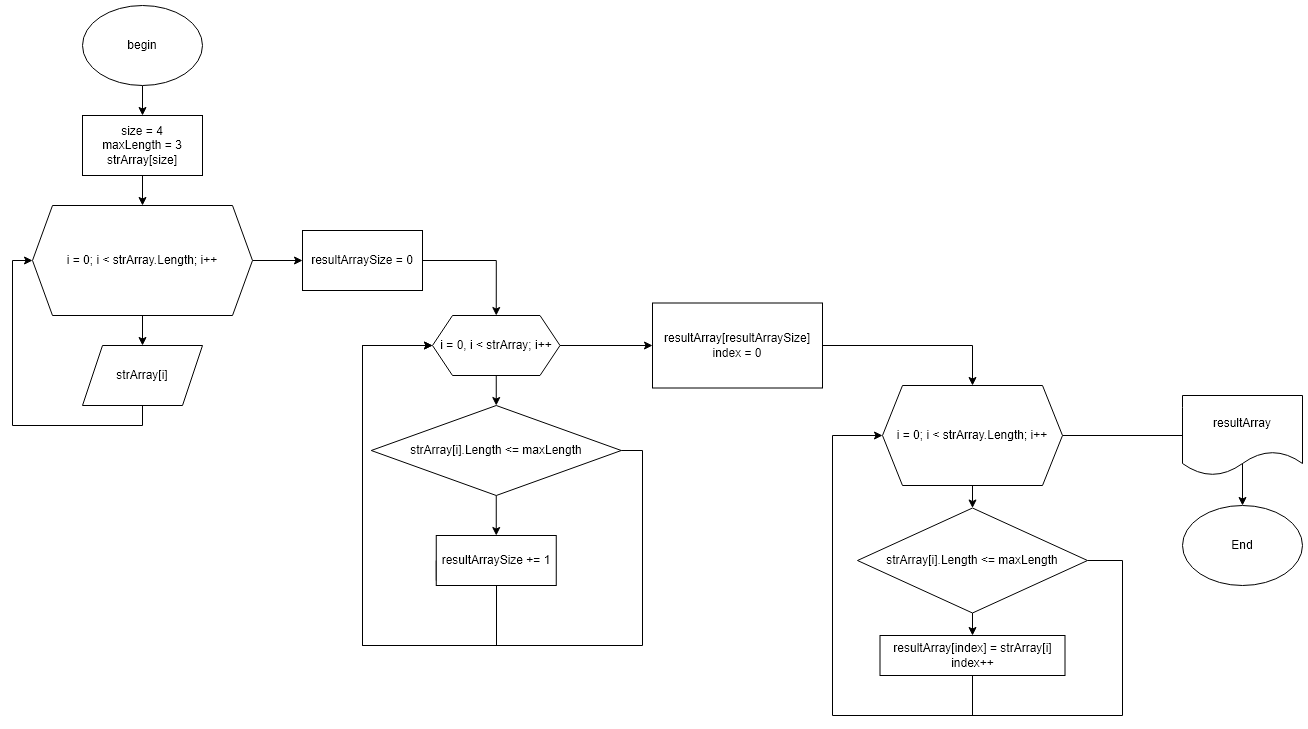

The diagram above was exported from draw.io. Its source (the exported page's mxGraphModel, read from the mxfile embedded in the PNG):
<mxGraphModel dx="2249" dy="762" grid="1" gridSize="10" guides="1" tooltips="1" connect="1" arrows="1" fold="1" page="1" pageScale="1" pageWidth="827" pageHeight="1169" math="0" shadow="0">
  <root>
    <mxCell id="0" />
    <mxCell id="1" parent="0" />
    <mxCell id="89JwzjlR78fx26pTJRmr-3" style="edgeStyle=orthogonalEdgeStyle;rounded=0;orthogonalLoop=1;jettySize=auto;html=1;exitX=0.5;exitY=1;exitDx=0;exitDy=0;entryX=0.5;entryY=0;entryDx=0;entryDy=0;" edge="1" parent="1" source="89JwzjlR78fx26pTJRmr-1" target="89JwzjlR78fx26pTJRmr-2">
      <mxGeometry relative="1" as="geometry" />
    </mxCell>
    <mxCell id="89JwzjlR78fx26pTJRmr-1" value="begin" style="ellipse;whiteSpace=wrap;html=1;" vertex="1" parent="1">
      <mxGeometry x="70" y="70" width="120" height="80" as="geometry" />
    </mxCell>
    <mxCell id="89JwzjlR78fx26pTJRmr-7" style="edgeStyle=orthogonalEdgeStyle;rounded=0;orthogonalLoop=1;jettySize=auto;html=1;exitX=0.5;exitY=1;exitDx=0;exitDy=0;" edge="1" parent="1" source="89JwzjlR78fx26pTJRmr-2" target="89JwzjlR78fx26pTJRmr-4">
      <mxGeometry relative="1" as="geometry" />
    </mxCell>
    <mxCell id="89JwzjlR78fx26pTJRmr-2" value="size = 4&lt;br&gt;maxLength = 3&lt;br&gt;strArray[size]" style="rounded=0;whiteSpace=wrap;html=1;" vertex="1" parent="1">
      <mxGeometry x="70" y="180" width="120" height="60" as="geometry" />
    </mxCell>
    <mxCell id="89JwzjlR78fx26pTJRmr-8" style="edgeStyle=orthogonalEdgeStyle;rounded=0;orthogonalLoop=1;jettySize=auto;html=1;exitX=0.5;exitY=1;exitDx=0;exitDy=0;entryX=0.5;entryY=0;entryDx=0;entryDy=0;" edge="1" parent="1" source="89JwzjlR78fx26pTJRmr-4" target="89JwzjlR78fx26pTJRmr-5">
      <mxGeometry relative="1" as="geometry" />
    </mxCell>
    <mxCell id="89JwzjlR78fx26pTJRmr-11" style="edgeStyle=orthogonalEdgeStyle;rounded=0;orthogonalLoop=1;jettySize=auto;html=1;exitX=1;exitY=0.5;exitDx=0;exitDy=0;entryX=0;entryY=0.5;entryDx=0;entryDy=0;" edge="1" parent="1" source="89JwzjlR78fx26pTJRmr-4" target="89JwzjlR78fx26pTJRmr-10">
      <mxGeometry relative="1" as="geometry" />
    </mxCell>
    <mxCell id="89JwzjlR78fx26pTJRmr-4" value="i = 0; i &amp;lt; strArray.Length; i++" style="shape=hexagon;perimeter=hexagonPerimeter2;whiteSpace=wrap;html=1;fixedSize=1;" vertex="1" parent="1">
      <mxGeometry x="20" y="270" width="220" height="110" as="geometry" />
    </mxCell>
    <mxCell id="89JwzjlR78fx26pTJRmr-9" style="edgeStyle=orthogonalEdgeStyle;rounded=0;orthogonalLoop=1;jettySize=auto;html=1;exitX=0.5;exitY=1;exitDx=0;exitDy=0;entryX=0;entryY=0.5;entryDx=0;entryDy=0;" edge="1" parent="1" source="89JwzjlR78fx26pTJRmr-5" target="89JwzjlR78fx26pTJRmr-4">
      <mxGeometry relative="1" as="geometry" />
    </mxCell>
    <mxCell id="89JwzjlR78fx26pTJRmr-5" value="strArray[i]" style="shape=parallelogram;perimeter=parallelogramPerimeter;whiteSpace=wrap;html=1;fixedSize=1;" vertex="1" parent="1">
      <mxGeometry x="70" y="410" width="120" height="60" as="geometry" />
    </mxCell>
    <mxCell id="89JwzjlR78fx26pTJRmr-13" style="edgeStyle=orthogonalEdgeStyle;rounded=0;orthogonalLoop=1;jettySize=auto;html=1;exitX=1;exitY=0.5;exitDx=0;exitDy=0;entryX=0.5;entryY=0;entryDx=0;entryDy=0;" edge="1" parent="1" source="89JwzjlR78fx26pTJRmr-10" target="89JwzjlR78fx26pTJRmr-12">
      <mxGeometry relative="1" as="geometry">
        <mxPoint x="480" y="355" as="targetPoint" />
      </mxGeometry>
    </mxCell>
    <mxCell id="89JwzjlR78fx26pTJRmr-10" value="resultArraySize = 0" style="rounded=0;whiteSpace=wrap;html=1;" vertex="1" parent="1">
      <mxGeometry x="290" y="295" width="120" height="60" as="geometry" />
    </mxCell>
    <mxCell id="89JwzjlR78fx26pTJRmr-22" style="edgeStyle=orthogonalEdgeStyle;rounded=0;orthogonalLoop=1;jettySize=auto;html=1;exitX=1;exitY=0.5;exitDx=0;exitDy=0;entryX=0;entryY=0.5;entryDx=0;entryDy=0;" edge="1" parent="1" source="89JwzjlR78fx26pTJRmr-12" target="89JwzjlR78fx26pTJRmr-20">
      <mxGeometry relative="1" as="geometry" />
    </mxCell>
    <mxCell id="89JwzjlR78fx26pTJRmr-56" style="edgeStyle=orthogonalEdgeStyle;rounded=0;orthogonalLoop=1;jettySize=auto;html=1;exitX=0.5;exitY=1;exitDx=0;exitDy=0;entryX=0.5;entryY=0;entryDx=0;entryDy=0;endArrow=classic;endFill=1;" edge="1" parent="1" source="89JwzjlR78fx26pTJRmr-12" target="89JwzjlR78fx26pTJRmr-14">
      <mxGeometry relative="1" as="geometry" />
    </mxCell>
    <mxCell id="89JwzjlR78fx26pTJRmr-12" value="i = 0, i &amp;lt; strArray; i++" style="shape=hexagon;perimeter=hexagonPerimeter2;whiteSpace=wrap;html=1;fixedSize=1;" vertex="1" parent="1">
      <mxGeometry x="420" y="380" width="127.5" height="60" as="geometry" />
    </mxCell>
    <mxCell id="89JwzjlR78fx26pTJRmr-17" style="edgeStyle=orthogonalEdgeStyle;rounded=0;orthogonalLoop=1;jettySize=auto;html=1;exitX=0.5;exitY=1;exitDx=0;exitDy=0;entryX=0.5;entryY=0;entryDx=0;entryDy=0;" edge="1" parent="1" source="89JwzjlR78fx26pTJRmr-14" target="89JwzjlR78fx26pTJRmr-16">
      <mxGeometry relative="1" as="geometry" />
    </mxCell>
    <mxCell id="89JwzjlR78fx26pTJRmr-19" style="edgeStyle=orthogonalEdgeStyle;rounded=0;orthogonalLoop=1;jettySize=auto;html=1;exitX=1;exitY=0.5;exitDx=0;exitDy=0;entryX=0;entryY=0.5;entryDx=0;entryDy=0;" edge="1" parent="1" source="89JwzjlR78fx26pTJRmr-14" target="89JwzjlR78fx26pTJRmr-12">
      <mxGeometry relative="1" as="geometry">
        <mxPoint x="650" y="860" as="targetPoint" />
        <Array as="points">
          <mxPoint x="630" y="515" />
          <mxPoint x="630" y="710" />
          <mxPoint x="350" y="710" />
          <mxPoint x="350" y="410" />
        </Array>
      </mxGeometry>
    </mxCell>
    <mxCell id="89JwzjlR78fx26pTJRmr-14" value="strArray[i].Length &amp;lt;= maxLength" style="rhombus;whiteSpace=wrap;html=1;" vertex="1" parent="1">
      <mxGeometry x="358.75" y="470" width="250" height="90" as="geometry" />
    </mxCell>
    <mxCell id="89JwzjlR78fx26pTJRmr-18" style="edgeStyle=orthogonalEdgeStyle;rounded=0;orthogonalLoop=1;jettySize=auto;html=1;exitX=0;exitY=0.5;exitDx=0;exitDy=0;entryX=0;entryY=0.5;entryDx=0;entryDy=0;" edge="1" parent="1" source="89JwzjlR78fx26pTJRmr-16" target="89JwzjlR78fx26pTJRmr-12">
      <mxGeometry relative="1" as="geometry">
        <Array as="points">
          <mxPoint x="424" y="645" />
          <mxPoint x="484" y="645" />
          <mxPoint x="484" y="710" />
          <mxPoint x="350" y="710" />
          <mxPoint x="350" y="410" />
        </Array>
      </mxGeometry>
    </mxCell>
    <mxCell id="89JwzjlR78fx26pTJRmr-16" value="resultArraySize += 1" style="rounded=0;whiteSpace=wrap;html=1;" vertex="1" parent="1">
      <mxGeometry x="423.75" y="600" width="120" height="50" as="geometry" />
    </mxCell>
    <mxCell id="89JwzjlR78fx26pTJRmr-24" style="edgeStyle=orthogonalEdgeStyle;rounded=0;orthogonalLoop=1;jettySize=auto;html=1;exitX=1;exitY=0.5;exitDx=0;exitDy=0;entryX=0.5;entryY=0;entryDx=0;entryDy=0;" edge="1" parent="1" source="89JwzjlR78fx26pTJRmr-20" target="89JwzjlR78fx26pTJRmr-23">
      <mxGeometry relative="1" as="geometry" />
    </mxCell>
    <mxCell id="89JwzjlR78fx26pTJRmr-20" value="resultArray[resultArraySize]&lt;br&gt;index = 0" style="rounded=0;whiteSpace=wrap;html=1;" vertex="1" parent="1">
      <mxGeometry x="640" y="367.5" width="170" height="85" as="geometry" />
    </mxCell>
    <mxCell id="89JwzjlR78fx26pTJRmr-26" style="edgeStyle=orthogonalEdgeStyle;rounded=0;orthogonalLoop=1;jettySize=auto;html=1;exitX=0.5;exitY=1;exitDx=0;exitDy=0;entryX=0.5;entryY=0;entryDx=0;entryDy=0;" edge="1" parent="1" source="89JwzjlR78fx26pTJRmr-23" target="89JwzjlR78fx26pTJRmr-25">
      <mxGeometry relative="1" as="geometry" />
    </mxCell>
    <mxCell id="89JwzjlR78fx26pTJRmr-51" style="edgeStyle=orthogonalEdgeStyle;rounded=0;orthogonalLoop=1;jettySize=auto;html=1;exitX=1;exitY=0.5;exitDx=0;exitDy=0;entryX=0;entryY=0.5;entryDx=0;entryDy=0;endArrow=none;endFill=0;" edge="1" parent="1" source="89JwzjlR78fx26pTJRmr-23" target="89JwzjlR78fx26pTJRmr-50">
      <mxGeometry relative="1" as="geometry" />
    </mxCell>
    <mxCell id="89JwzjlR78fx26pTJRmr-23" value="i = 0; i &amp;lt; strArray.Length; i++" style="shape=hexagon;perimeter=hexagonPerimeter2;whiteSpace=wrap;html=1;fixedSize=1;" vertex="1" parent="1">
      <mxGeometry x="870" y="450" width="180" height="100" as="geometry" />
    </mxCell>
    <mxCell id="89JwzjlR78fx26pTJRmr-30" style="edgeStyle=orthogonalEdgeStyle;rounded=0;orthogonalLoop=1;jettySize=auto;html=1;exitX=0.5;exitY=1;exitDx=0;exitDy=0;entryX=0.5;entryY=0;entryDx=0;entryDy=0;" edge="1" parent="1" source="89JwzjlR78fx26pTJRmr-25" target="89JwzjlR78fx26pTJRmr-27">
      <mxGeometry relative="1" as="geometry" />
    </mxCell>
    <mxCell id="89JwzjlR78fx26pTJRmr-48" style="edgeStyle=orthogonalEdgeStyle;rounded=0;orthogonalLoop=1;jettySize=auto;html=1;exitX=1;exitY=0.5;exitDx=0;exitDy=0;entryX=0;entryY=0.5;entryDx=0;entryDy=0;" edge="1" parent="1" source="89JwzjlR78fx26pTJRmr-25" target="89JwzjlR78fx26pTJRmr-23">
      <mxGeometry relative="1" as="geometry">
        <Array as="points">
          <mxPoint x="1110" y="625" />
          <mxPoint x="1110" y="780" />
          <mxPoint x="820" y="780" />
          <mxPoint x="820" y="500" />
        </Array>
      </mxGeometry>
    </mxCell>
    <mxCell id="89JwzjlR78fx26pTJRmr-25" value="strArray[i].Length &amp;lt;= maxLength" style="rhombus;whiteSpace=wrap;html=1;" vertex="1" parent="1">
      <mxGeometry x="845" y="572.5" width="230" height="105" as="geometry" />
    </mxCell>
    <mxCell id="89JwzjlR78fx26pTJRmr-49" style="edgeStyle=orthogonalEdgeStyle;rounded=0;orthogonalLoop=1;jettySize=auto;html=1;exitX=0.5;exitY=1;exitDx=0;exitDy=0;endArrow=none;endFill=0;" edge="1" parent="1" source="89JwzjlR78fx26pTJRmr-27">
      <mxGeometry relative="1" as="geometry">
        <mxPoint x="960" y="780" as="targetPoint" />
      </mxGeometry>
    </mxCell>
    <mxCell id="89JwzjlR78fx26pTJRmr-27" value="resultArray[index] = strArray[i]&lt;br&gt;index++" style="rounded=0;whiteSpace=wrap;html=1;" vertex="1" parent="1">
      <mxGeometry x="867.5" y="700" width="185" height="40" as="geometry" />
    </mxCell>
    <mxCell id="89JwzjlR78fx26pTJRmr-58" style="edgeStyle=orthogonalEdgeStyle;rounded=0;orthogonalLoop=1;jettySize=auto;html=1;exitX=0.5;exitY=0;exitDx=0;exitDy=0;entryX=0.5;entryY=0;entryDx=0;entryDy=0;endArrow=classic;endFill=1;" edge="1" parent="1" source="89JwzjlR78fx26pTJRmr-50" target="89JwzjlR78fx26pTJRmr-52">
      <mxGeometry relative="1" as="geometry">
        <Array as="points">
          <mxPoint x="1230" y="490" />
          <mxPoint x="1230" y="490" />
        </Array>
      </mxGeometry>
    </mxCell>
    <mxCell id="89JwzjlR78fx26pTJRmr-50" value="resultArray" style="shape=document;whiteSpace=wrap;html=1;boundedLbl=1;" vertex="1" parent="1">
      <mxGeometry x="1170" y="460" width="120" height="80" as="geometry" />
    </mxCell>
    <mxCell id="89JwzjlR78fx26pTJRmr-52" value="End" style="ellipse;whiteSpace=wrap;html=1;" vertex="1" parent="1">
      <mxGeometry x="1170" y="570" width="120" height="80" as="geometry" />
    </mxCell>
  </root>
</mxGraphModel>